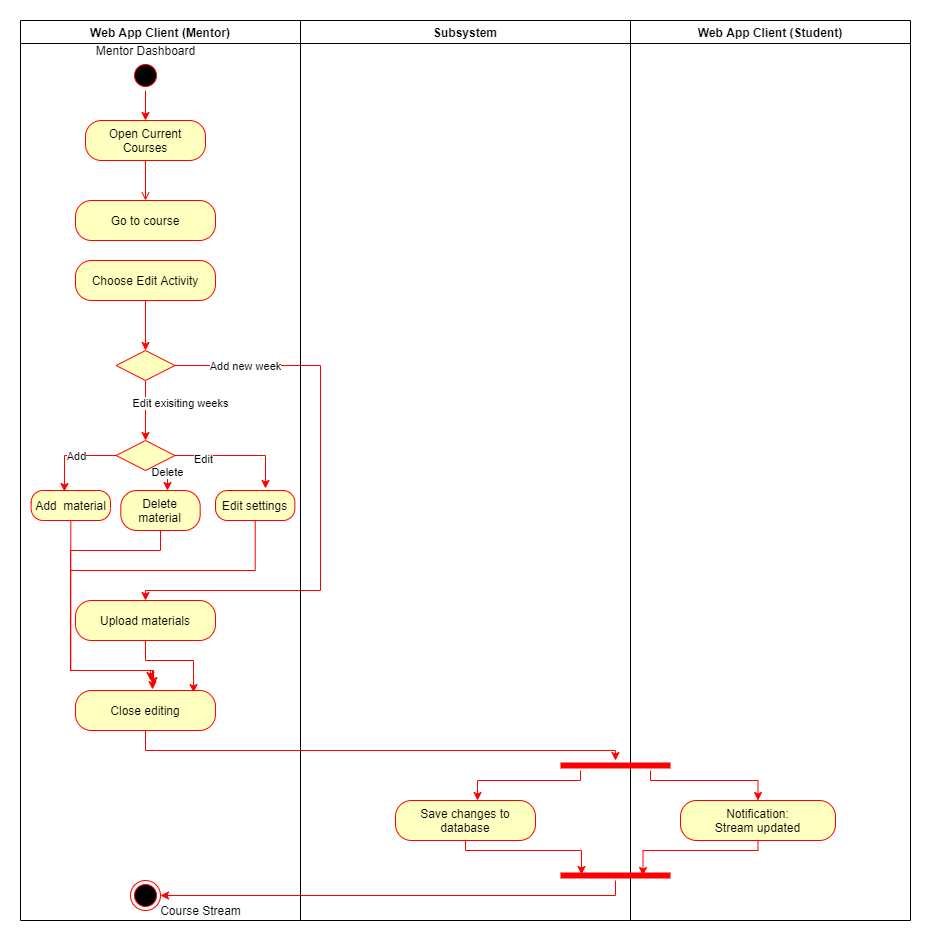

The diagram above was exported from draw.io. Its source (the exported page's mxGraphModel, read from the mxfile embedded in the PNG):
<mxGraphModel dx="1422" dy="705" grid="1" gridSize="10" guides="1" tooltips="1" connect="1" arrows="1" fold="1" page="1" pageScale="1" pageWidth="850" pageHeight="1100" math="0" shadow="0">
  <root>
    <mxCell id="MnaAzJ97p4RwUKZlBS83-0" />
    <mxCell id="MnaAzJ97p4RwUKZlBS83-1" parent="MnaAzJ97p4RwUKZlBS83-0" />
    <mxCell id="MnaAzJ97p4RwUKZlBS83-2" value="Web App Client (Mentor)" style="swimlane;whiteSpace=wrap" parent="MnaAzJ97p4RwUKZlBS83-1" vertex="1">
      <mxGeometry x="80" y="90" width="280" height="900" as="geometry" />
    </mxCell>
    <mxCell id="MnaAzJ97p4RwUKZlBS83-3" style="edgeStyle=orthogonalEdgeStyle;rounded=0;orthogonalLoop=1;jettySize=auto;html=1;entryX=0.5;entryY=0;entryDx=0;entryDy=0;strokeColor=#FF0000;" parent="MnaAzJ97p4RwUKZlBS83-2" source="MnaAzJ97p4RwUKZlBS83-4" edge="1">
      <mxGeometry relative="1" as="geometry">
        <mxPoint x="125" y="100" as="targetPoint" />
      </mxGeometry>
    </mxCell>
    <mxCell id="MnaAzJ97p4RwUKZlBS83-4" value="" style="ellipse;shape=startState;fillColor=#000000;strokeColor=#ff0000;" parent="MnaAzJ97p4RwUKZlBS83-2" vertex="1">
      <mxGeometry x="110" y="40" width="30" height="30" as="geometry" />
    </mxCell>
    <mxCell id="MnaAzJ97p4RwUKZlBS83-6" value="" style="endArrow=open;strokeColor=#FF0000;endFill=1;rounded=0" parent="MnaAzJ97p4RwUKZlBS83-2" edge="1">
      <mxGeometry relative="1" as="geometry">
        <mxPoint x="125" y="140" as="sourcePoint" />
        <mxPoint x="125" y="180" as="targetPoint" />
      </mxGeometry>
    </mxCell>
    <mxCell id="MnaAzJ97p4RwUKZlBS83-7" value="Mentor Dashboard" style="text;html=1;align=center;verticalAlign=middle;resizable=0;points=[];autosize=1;strokeColor=none;" parent="MnaAzJ97p4RwUKZlBS83-2" vertex="1">
      <mxGeometry x="70" y="20" width="110" height="20" as="geometry" />
    </mxCell>
    <mxCell id="MnaAzJ97p4RwUKZlBS83-36" value="Edit exisiting weeks" style="edgeStyle=orthogonalEdgeStyle;rounded=0;orthogonalLoop=1;jettySize=auto;html=1;strokeColor=#FF0000;entryX=0.5;entryY=0;entryDx=0;entryDy=0;" parent="MnaAzJ97p4RwUKZlBS83-2" source="MnaAzJ97p4RwUKZlBS83-12" target="2SkkU_9wMrvVLc9WtFAX-0" edge="1">
      <mxGeometry x="-0.25" y="35" relative="1" as="geometry">
        <mxPoint x="125" y="440" as="targetPoint" />
        <mxPoint as="offset" />
      </mxGeometry>
    </mxCell>
    <mxCell id="MnaAzJ97p4RwUKZlBS83-37" style="edgeStyle=orthogonalEdgeStyle;rounded=0;orthogonalLoop=1;jettySize=auto;html=1;entryX=0.5;entryY=0;entryDx=0;entryDy=0;strokeColor=#FF0000;" parent="MnaAzJ97p4RwUKZlBS83-2" source="MnaAzJ97p4RwUKZlBS83-12" target="MnaAzJ97p4RwUKZlBS83-39" edge="1">
      <mxGeometry relative="1" as="geometry">
        <Array as="points">
          <mxPoint x="300" y="345" />
          <mxPoint x="300" y="570" />
          <mxPoint x="125" y="570" />
        </Array>
        <mxPoint x="121.25" y="470" as="targetPoint" />
      </mxGeometry>
    </mxCell>
    <mxCell id="MnaAzJ97p4RwUKZlBS83-38" value="Add new week" style="edgeLabel;html=1;align=center;verticalAlign=middle;resizable=0;points=[];" parent="MnaAzJ97p4RwUKZlBS83-37" vertex="1" connectable="0">
      <mxGeometry x="-0.7877" y="-1" relative="1" as="geometry">
        <mxPoint x="11" y="-1" as="offset" />
      </mxGeometry>
    </mxCell>
    <mxCell id="MnaAzJ97p4RwUKZlBS83-12" value="" style="rhombus;fillColor=#ffffc0;strokeColor=#ff0000;" parent="MnaAzJ97p4RwUKZlBS83-2" vertex="1">
      <mxGeometry x="95.63" y="330" width="58.75" height="30" as="geometry" />
    </mxCell>
    <mxCell id="MnaAzJ97p4RwUKZlBS83-14" value="&lt;span&gt;Open Current Courses&lt;/span&gt;" style="rounded=1;whiteSpace=wrap;html=1;arcSize=40;fontColor=#000000;fillColor=#ffffc0;strokeColor=#ff0000;" parent="MnaAzJ97p4RwUKZlBS83-2" vertex="1">
      <mxGeometry x="65" y="100" width="120" height="40" as="geometry" />
    </mxCell>
    <mxCell id="MnaAzJ97p4RwUKZlBS83-15" value="Go to course" style="rounded=1;whiteSpace=wrap;html=1;arcSize=40;fontColor=#000000;fillColor=#ffffc0;strokeColor=#ff0000;" parent="MnaAzJ97p4RwUKZlBS83-2" vertex="1">
      <mxGeometry x="55" y="180" width="140" height="40" as="geometry" />
    </mxCell>
    <mxCell id="MnaAzJ97p4RwUKZlBS83-33" style="edgeStyle=orthogonalEdgeStyle;rounded=0;orthogonalLoop=1;jettySize=auto;html=1;entryX=0.5;entryY=0;entryDx=0;entryDy=0;strokeColor=#FF0000;" parent="MnaAzJ97p4RwUKZlBS83-2" source="MnaAzJ97p4RwUKZlBS83-32" target="MnaAzJ97p4RwUKZlBS83-12" edge="1">
      <mxGeometry relative="1" as="geometry" />
    </mxCell>
    <mxCell id="MnaAzJ97p4RwUKZlBS83-32" value="Choose Edit Activity" style="rounded=1;whiteSpace=wrap;html=1;arcSize=40;fontColor=#000000;fillColor=#ffffc0;strokeColor=#ff0000;" parent="MnaAzJ97p4RwUKZlBS83-2" vertex="1">
      <mxGeometry x="55" y="240" width="140" height="40" as="geometry" />
    </mxCell>
    <mxCell id="2SkkU_9wMrvVLc9WtFAX-37" style="edgeStyle=orthogonalEdgeStyle;rounded=0;orthogonalLoop=1;jettySize=auto;html=1;entryX=0.55;entryY=-0.025;entryDx=0;entryDy=0;entryPerimeter=0;strokeColor=#FF0000;" parent="MnaAzJ97p4RwUKZlBS83-2" source="MnaAzJ97p4RwUKZlBS83-35" target="MnaAzJ97p4RwUKZlBS83-41" edge="1">
      <mxGeometry relative="1" as="geometry">
        <Array as="points">
          <mxPoint x="50" y="650" />
          <mxPoint x="132" y="650" />
        </Array>
      </mxGeometry>
    </mxCell>
    <mxCell id="MnaAzJ97p4RwUKZlBS83-35" value="Add&amp;nbsp; material" style="rounded=1;whiteSpace=wrap;html=1;arcSize=40;fontColor=#000000;fillColor=#ffffc0;strokeColor=#ff0000;" parent="MnaAzJ97p4RwUKZlBS83-2" vertex="1">
      <mxGeometry x="10.63" y="470" width="79.37" height="30" as="geometry" />
    </mxCell>
    <mxCell id="2SkkU_9wMrvVLc9WtFAX-40" style="edgeStyle=orthogonalEdgeStyle;rounded=0;orthogonalLoop=1;jettySize=auto;html=1;entryX=0.843;entryY=0.05;entryDx=0;entryDy=0;entryPerimeter=0;strokeColor=#FF0000;" parent="MnaAzJ97p4RwUKZlBS83-2" source="MnaAzJ97p4RwUKZlBS83-39" target="MnaAzJ97p4RwUKZlBS83-41" edge="1">
      <mxGeometry relative="1" as="geometry">
        <Array as="points">
          <mxPoint x="125" y="640" />
          <mxPoint x="173" y="640" />
        </Array>
      </mxGeometry>
    </mxCell>
    <mxCell id="MnaAzJ97p4RwUKZlBS83-39" value="Upload materials" style="rounded=1;whiteSpace=wrap;html=1;arcSize=40;fontColor=#000000;fillColor=#ffffc0;strokeColor=#ff0000;" parent="MnaAzJ97p4RwUKZlBS83-2" vertex="1">
      <mxGeometry x="55.01" y="580" width="140" height="40" as="geometry" />
    </mxCell>
    <mxCell id="MnaAzJ97p4RwUKZlBS83-41" value="Close editing" style="rounded=1;whiteSpace=wrap;html=1;arcSize=40;fontColor=#000000;fillColor=#ffffc0;strokeColor=#ff0000;" parent="MnaAzJ97p4RwUKZlBS83-2" vertex="1">
      <mxGeometry x="55.01" y="670" width="140" height="40" as="geometry" />
    </mxCell>
    <mxCell id="MnaAzJ97p4RwUKZlBS83-23" value="" style="ellipse;shape=endState;fillColor=#000000;strokeColor=#ff0000" parent="MnaAzJ97p4RwUKZlBS83-2" vertex="1">
      <mxGeometry x="110" y="860" width="30" height="30" as="geometry" />
    </mxCell>
    <mxCell id="2SkkU_9wMrvVLc9WtFAX-26" style="edgeStyle=orthogonalEdgeStyle;rounded=0;orthogonalLoop=1;jettySize=auto;html=1;entryX=0.42;entryY=0.033;entryDx=0;entryDy=0;entryPerimeter=0;strokeColor=#FF0000;" parent="MnaAzJ97p4RwUKZlBS83-2" source="2SkkU_9wMrvVLc9WtFAX-0" target="MnaAzJ97p4RwUKZlBS83-35" edge="1">
      <mxGeometry relative="1" as="geometry" />
    </mxCell>
    <mxCell id="2SkkU_9wMrvVLc9WtFAX-27" value="Add" style="edgeLabel;html=1;align=center;verticalAlign=middle;resizable=0;points=[];" parent="2SkkU_9wMrvVLc9WtFAX-26" vertex="1" connectable="0">
      <mxGeometry x="-0.0954" relative="1" as="geometry">
        <mxPoint as="offset" />
      </mxGeometry>
    </mxCell>
    <mxCell id="2SkkU_9wMrvVLc9WtFAX-28" value="Delete" style="edgeStyle=orthogonalEdgeStyle;rounded=0;orthogonalLoop=1;jettySize=auto;html=1;entryX=0.5;entryY=0;entryDx=0;entryDy=0;strokeColor=#FF0000;exitX=0.5;exitY=1;exitDx=0;exitDy=0;" parent="MnaAzJ97p4RwUKZlBS83-2" edge="1">
      <mxGeometry relative="1" as="geometry">
        <mxPoint x="132.0050000000001" y="450" as="sourcePoint" />
        <mxPoint x="146.9949999999999" y="470" as="targetPoint" />
        <Array as="points">
          <mxPoint x="147" y="450" />
        </Array>
      </mxGeometry>
    </mxCell>
    <mxCell id="2SkkU_9wMrvVLc9WtFAX-29" style="edgeStyle=orthogonalEdgeStyle;rounded=0;orthogonalLoop=1;jettySize=auto;html=1;entryX=0.63;entryY=-0.067;entryDx=0;entryDy=0;entryPerimeter=0;strokeColor=#FF0000;" parent="MnaAzJ97p4RwUKZlBS83-2" source="2SkkU_9wMrvVLc9WtFAX-0" target="2SkkU_9wMrvVLc9WtFAX-25" edge="1">
      <mxGeometry relative="1" as="geometry" />
    </mxCell>
    <mxCell id="2SkkU_9wMrvVLc9WtFAX-30" value="Edit" style="edgeLabel;html=1;align=center;verticalAlign=middle;resizable=0;points=[];" parent="2SkkU_9wMrvVLc9WtFAX-29" vertex="1" connectable="0">
      <mxGeometry x="-0.5531" y="-3" relative="1" as="geometry">
        <mxPoint as="offset" />
      </mxGeometry>
    </mxCell>
    <mxCell id="2SkkU_9wMrvVLc9WtFAX-0" value="" style="rhombus;fillColor=#ffffc0;strokeColor=#ff0000;" parent="MnaAzJ97p4RwUKZlBS83-2" vertex="1">
      <mxGeometry x="95.63" y="420" width="58.75" height="30" as="geometry" />
    </mxCell>
    <mxCell id="2SkkU_9wMrvVLc9WtFAX-38" style="edgeStyle=orthogonalEdgeStyle;rounded=0;orthogonalLoop=1;jettySize=auto;html=1;entryX=0.557;entryY=-0.125;entryDx=0;entryDy=0;entryPerimeter=0;strokeColor=#FF0000;" parent="MnaAzJ97p4RwUKZlBS83-2" source="2SkkU_9wMrvVLc9WtFAX-5" target="MnaAzJ97p4RwUKZlBS83-41" edge="1">
      <mxGeometry relative="1" as="geometry">
        <Array as="points">
          <mxPoint x="140" y="530" />
          <mxPoint x="50" y="530" />
          <mxPoint x="50" y="650" />
          <mxPoint x="133" y="650" />
        </Array>
      </mxGeometry>
    </mxCell>
    <mxCell id="2SkkU_9wMrvVLc9WtFAX-5" value="Delete material" style="rounded=1;whiteSpace=wrap;html=1;arcSize=40;fontColor=#000000;fillColor=#ffffc0;strokeColor=#ff0000;" parent="MnaAzJ97p4RwUKZlBS83-2" vertex="1">
      <mxGeometry x="100.31" y="470" width="79.37" height="40" as="geometry" />
    </mxCell>
    <mxCell id="2SkkU_9wMrvVLc9WtFAX-25" value="Edit settings" style="rounded=1;whiteSpace=wrap;html=1;arcSize=40;fontColor=#000000;fillColor=#ffffc0;strokeColor=#ff0000;" parent="MnaAzJ97p4RwUKZlBS83-2" vertex="1">
      <mxGeometry x="195" y="470" width="79.37" height="30" as="geometry" />
    </mxCell>
    <mxCell id="iwpm03XCgrj2ZQuMnM3r-9" value="Course Stream" style="text;html=1;align=center;verticalAlign=middle;resizable=0;points=[];autosize=1;strokeColor=none;" parent="MnaAzJ97p4RwUKZlBS83-2" vertex="1">
      <mxGeometry x="130" y="880" width="100" height="20" as="geometry" />
    </mxCell>
    <mxCell id="MnaAzJ97p4RwUKZlBS83-17" value="Subsystem" style="swimlane;whiteSpace=wrap;startSize=23;" parent="MnaAzJ97p4RwUKZlBS83-1" vertex="1">
      <mxGeometry x="360" y="90" width="330" height="900" as="geometry" />
    </mxCell>
    <mxCell id="B1HfeZZ-8GKtZiUG1DgY-0" value="Save changes to database" style="rounded=1;whiteSpace=wrap;html=1;arcSize=40;fontColor=#000000;fillColor=#ffffc0;strokeColor=#ff0000;" parent="MnaAzJ97p4RwUKZlBS83-17" vertex="1">
      <mxGeometry x="95" y="780" width="140" height="40" as="geometry" />
    </mxCell>
    <mxCell id="MnaAzJ97p4RwUKZlBS83-20" value="Web App Client (Student)" style="swimlane;whiteSpace=wrap;startSize=23;" parent="MnaAzJ97p4RwUKZlBS83-1" vertex="1">
      <mxGeometry x="690" y="90" width="280" height="900" as="geometry" />
    </mxCell>
    <mxCell id="MnaAzJ97p4RwUKZlBS83-24" value="&lt;span&gt;Notification:&lt;br&gt;&lt;/span&gt;&lt;span&gt;Stream updated&lt;/span&gt;" style="rounded=1;whiteSpace=wrap;html=1;arcSize=40;fontColor=#000000;fillColor=#ffffc0;strokeColor=#ff0000;" parent="MnaAzJ97p4RwUKZlBS83-20" vertex="1">
      <mxGeometry x="50" y="780" width="155" height="40" as="geometry" />
    </mxCell>
    <mxCell id="2SkkU_9wMrvVLc9WtFAX-39" style="edgeStyle=orthogonalEdgeStyle;rounded=0;orthogonalLoop=1;jettySize=auto;html=1;strokeColor=#FF0000;" parent="MnaAzJ97p4RwUKZlBS83-1" source="2SkkU_9wMrvVLc9WtFAX-25" edge="1">
      <mxGeometry relative="1" as="geometry">
        <mxPoint x="210" y="750" as="targetPoint" />
        <Array as="points">
          <mxPoint x="315" y="640" />
          <mxPoint x="130" y="640" />
          <mxPoint x="130" y="740" />
          <mxPoint x="210" y="740" />
        </Array>
      </mxGeometry>
    </mxCell>
    <mxCell id="Q40BRf3fUlceZH-RDVmD-0" style="edgeStyle=orthogonalEdgeStyle;rounded=0;orthogonalLoop=1;jettySize=auto;html=1;entryX=0.586;entryY=0;entryDx=0;entryDy=0;entryPerimeter=0;strokeColor=#FF0000;" parent="MnaAzJ97p4RwUKZlBS83-1" source="iwpm03XCgrj2ZQuMnM3r-0" target="B1HfeZZ-8GKtZiUG1DgY-0" edge="1">
      <mxGeometry relative="1" as="geometry">
        <Array as="points">
          <mxPoint x="640" y="850" />
          <mxPoint x="537" y="850" />
        </Array>
      </mxGeometry>
    </mxCell>
    <mxCell id="Q40BRf3fUlceZH-RDVmD-1" style="edgeStyle=orthogonalEdgeStyle;rounded=0;orthogonalLoop=1;jettySize=auto;html=1;entryX=0.5;entryY=0;entryDx=0;entryDy=0;strokeColor=#FF0000;" parent="MnaAzJ97p4RwUKZlBS83-1" source="iwpm03XCgrj2ZQuMnM3r-0" target="MnaAzJ97p4RwUKZlBS83-24" edge="1">
      <mxGeometry relative="1" as="geometry">
        <Array as="points">
          <mxPoint x="710" y="850" />
          <mxPoint x="818" y="850" />
        </Array>
      </mxGeometry>
    </mxCell>
    <mxCell id="iwpm03XCgrj2ZQuMnM3r-0" value="" style="shape=line;html=1;strokeWidth=6;strokeColor=#ff0000;" parent="MnaAzJ97p4RwUKZlBS83-1" vertex="1">
      <mxGeometry x="620" y="830" width="110" height="10" as="geometry" />
    </mxCell>
    <mxCell id="iwpm03XCgrj2ZQuMnM3r-1" style="edgeStyle=orthogonalEdgeStyle;rounded=0;orthogonalLoop=1;jettySize=auto;html=1;strokeColor=#FF0000;" parent="MnaAzJ97p4RwUKZlBS83-1" source="MnaAzJ97p4RwUKZlBS83-41" target="iwpm03XCgrj2ZQuMnM3r-0" edge="1">
      <mxGeometry relative="1" as="geometry">
        <Array as="points">
          <mxPoint x="205" y="820" />
          <mxPoint x="675" y="820" />
        </Array>
      </mxGeometry>
    </mxCell>
    <mxCell id="iwpm03XCgrj2ZQuMnM3r-8" style="edgeStyle=orthogonalEdgeStyle;rounded=0;orthogonalLoop=1;jettySize=auto;html=1;strokeColor=#FF0000;" parent="MnaAzJ97p4RwUKZlBS83-1" source="iwpm03XCgrj2ZQuMnM3r-4" target="MnaAzJ97p4RwUKZlBS83-23" edge="1">
      <mxGeometry relative="1" as="geometry">
        <Array as="points">
          <mxPoint x="675" y="965" />
        </Array>
      </mxGeometry>
    </mxCell>
    <mxCell id="iwpm03XCgrj2ZQuMnM3r-4" value="" style="shape=line;html=1;strokeWidth=6;strokeColor=#ff0000;" parent="MnaAzJ97p4RwUKZlBS83-1" vertex="1">
      <mxGeometry x="620" y="940" width="110" height="10" as="geometry" />
    </mxCell>
    <mxCell id="Q40BRf3fUlceZH-RDVmD-2" style="edgeStyle=orthogonalEdgeStyle;rounded=0;orthogonalLoop=1;jettySize=auto;html=1;entryX=0.191;entryY=0.4;entryDx=0;entryDy=0;entryPerimeter=0;strokeColor=#FF0000;" parent="MnaAzJ97p4RwUKZlBS83-1" source="B1HfeZZ-8GKtZiUG1DgY-0" target="iwpm03XCgrj2ZQuMnM3r-4" edge="1">
      <mxGeometry relative="1" as="geometry">
        <Array as="points">
          <mxPoint x="525" y="920" />
          <mxPoint x="641" y="920" />
        </Array>
      </mxGeometry>
    </mxCell>
    <mxCell id="Q40BRf3fUlceZH-RDVmD-3" style="edgeStyle=orthogonalEdgeStyle;rounded=0;orthogonalLoop=1;jettySize=auto;html=1;entryX=0.75;entryY=0.5;entryDx=0;entryDy=0;entryPerimeter=0;strokeColor=#FF0000;" parent="MnaAzJ97p4RwUKZlBS83-1" source="MnaAzJ97p4RwUKZlBS83-24" target="iwpm03XCgrj2ZQuMnM3r-4" edge="1">
      <mxGeometry relative="1" as="geometry">
        <Array as="points">
          <mxPoint x="818" y="920" />
          <mxPoint x="703" y="920" />
        </Array>
      </mxGeometry>
    </mxCell>
  </root>
</mxGraphModel>